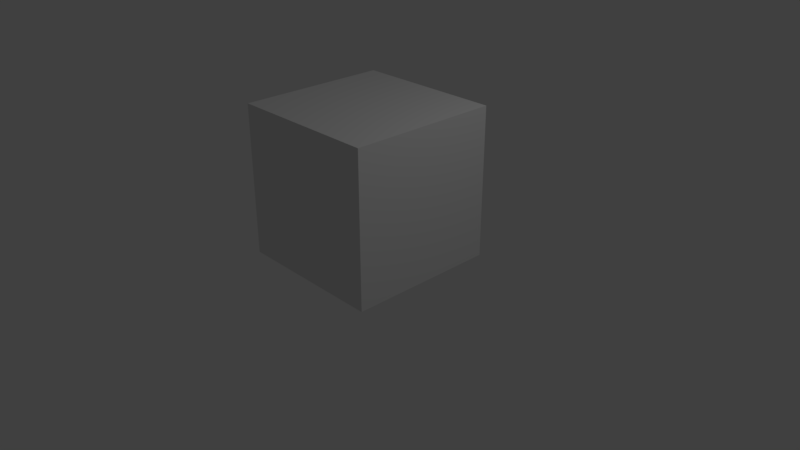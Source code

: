 # Source: Wall.blend  (saved by Blender 2.79.0; exported with 4.5.12 LTS)
import bpy
from mathutils import Matrix  # noqa: F401  (used for matrix-valued properties, if any)

bpy.ops.wm.read_factory_settings(use_empty=True)
scene = bpy.context.scene
scene.name = 'Scene'

# ---- collections
col_collection_1 = bpy.data.collections.new('Collection 1'); scene.collection.children.link(col_collection_1)

# ---- materials (node trees are filled in below, after node groups)
mat_material = bpy.data.materials.new('Material')
mat_material.alpha_threshold = 0.0
mat_material.use_transparent_shadow = False
mat_material.roughness = 0.5
mat_material.line_color = (0.0, 0.0, 0.0, 1.0)

# ---- material node trees

# ---- world
world_world = bpy.data.worlds.new('World'); scene.world = world_world
world_world.color = (0.05088, 0.05088, 0.05088)
world_world.use_sun_shadow = False
world_world.sun_shadow_jitter_overblur = 0.0
world_world.cycles.sampling_method = 'MANUAL'

# ---- cameras
cam_camera = bpy.data.cameras.new('Camera')
cam_camera.clip_end = 100.0
cam_camera.lens = 35.0
cam_camera.sensor_width = 32.0
cam_camera.sensor_height = 18.0
cam_camera.ortho_scale = 7.314
cam_camera.dof.focus_distance = 0.0
cam_camera.dof.aperture_fstop = 128.0

# ---- lights
light_lamp = bpy.data.lights.new('Lamp', 'POINT')
light_lamp.transmission_factor = 0.0
light_lamp.cutoff_distance = 30.0
light_lamp.energy = 100.0
light_lamp.shadow_buffer_clip_start = 1.001
light_lamp.shadow_soft_size = 0.1
light_lamp.shadow_maximum_resolution = 0.006
light_lamp.use_absolute_resolution = True

# ---- meshes
me_cube = bpy.data.meshes.new('Cube')
me_cube.from_pydata([(1.0, 1.0, -1.0), (1.0, -1.0, -1.0), (-1.0, -1.0, -1.0), (-1.0, 1.0, -1.0), (1.0, 1.0, 1.0), (1.0, -1.0, 1.0), (-1.0, -1.0, 1.0), (-1.0, 1.0, 1.0)], [], [(0, 1, 2, 3), (4, 7, 6, 5), (0, 4, 5, 1), (1, 5, 6, 2), (2, 6, 7, 3), (4, 0, 3, 7)])
me_cube.materials.append(mat_material)
me_cube.use_remesh_preserve_volume = False
me_cube.use_remesh_preserve_attributes = False
me_cube.use_mirror_vertex_groups = False
me_cube.update()

# ---- objects
ob_cube = bpy.data.objects.new('Cube', me_cube)
ob_lamp = bpy.data.objects.new('Lamp', light_lamp)
ob_camera = bpy.data.objects.new('Camera', cam_camera)

# ---- transforms, parenting, visibility, modifiers, constraints
ob_cube.location = (0.0, 0.0, 1.007)
ob_cube.lock_rotations_4d = False
ob_cube.empty_display_type = 'ARROWS'
ob_cube.lineart.crease_threshold = 0.0
ob_lamp.location = (4.076, 1.005, 5.904)
ob_lamp.rotation_euler = (0.6503, 0.05522, 1.866)
ob_lamp.lock_rotations_4d = False
ob_lamp.empty_display_type = 'ARROWS'
ob_lamp.color = (0.0, 0.0, 0.0, 0.0)
ob_lamp.lineart.crease_threshold = 0.0
ob_camera.location = (7.481, -6.508, 5.344)
ob_camera.rotation_euler = (1.109, 0.0, 0.8149)
ob_camera.lock_rotations_4d = False
ob_camera.empty_display_type = 'ARROWS'
ob_camera.color = (0.0, 0.0, 0.0, 0.0)
ob_camera.display_type = 'WIRE'
ob_camera.lineart.crease_threshold = 0.0

# ---- collection membership
col_collection_1.objects.link(ob_cube)
col_collection_1.objects.link(ob_lamp)
col_collection_1.objects.link(ob_camera)

# ---- scene / render settings (as saved in the file)
scene.camera = ob_camera
scene.frame_start = 1; scene.frame_end = 250; scene.frame_set(1)
scene.render.engine = 'BLENDER_EEVEE_NEXT'
scene.render.resolution_percentage = 50
scene.render.dither_intensity = 0.0
scene.cycles.use_denoising = False
scene.cycles.samples = 128
scene.cycles.sampling_pattern = 'TABULATED_SOBOL'
scene.cycles.use_adaptive_sampling = False
scene.cycles.use_light_tree = False
scene.cycles.blur_glossy = 0.0
scene.cycles.sample_clamp_indirect = 0.0
scene.view_settings.view_transform = 'Standard'
bpy.context.view_layer.update()
